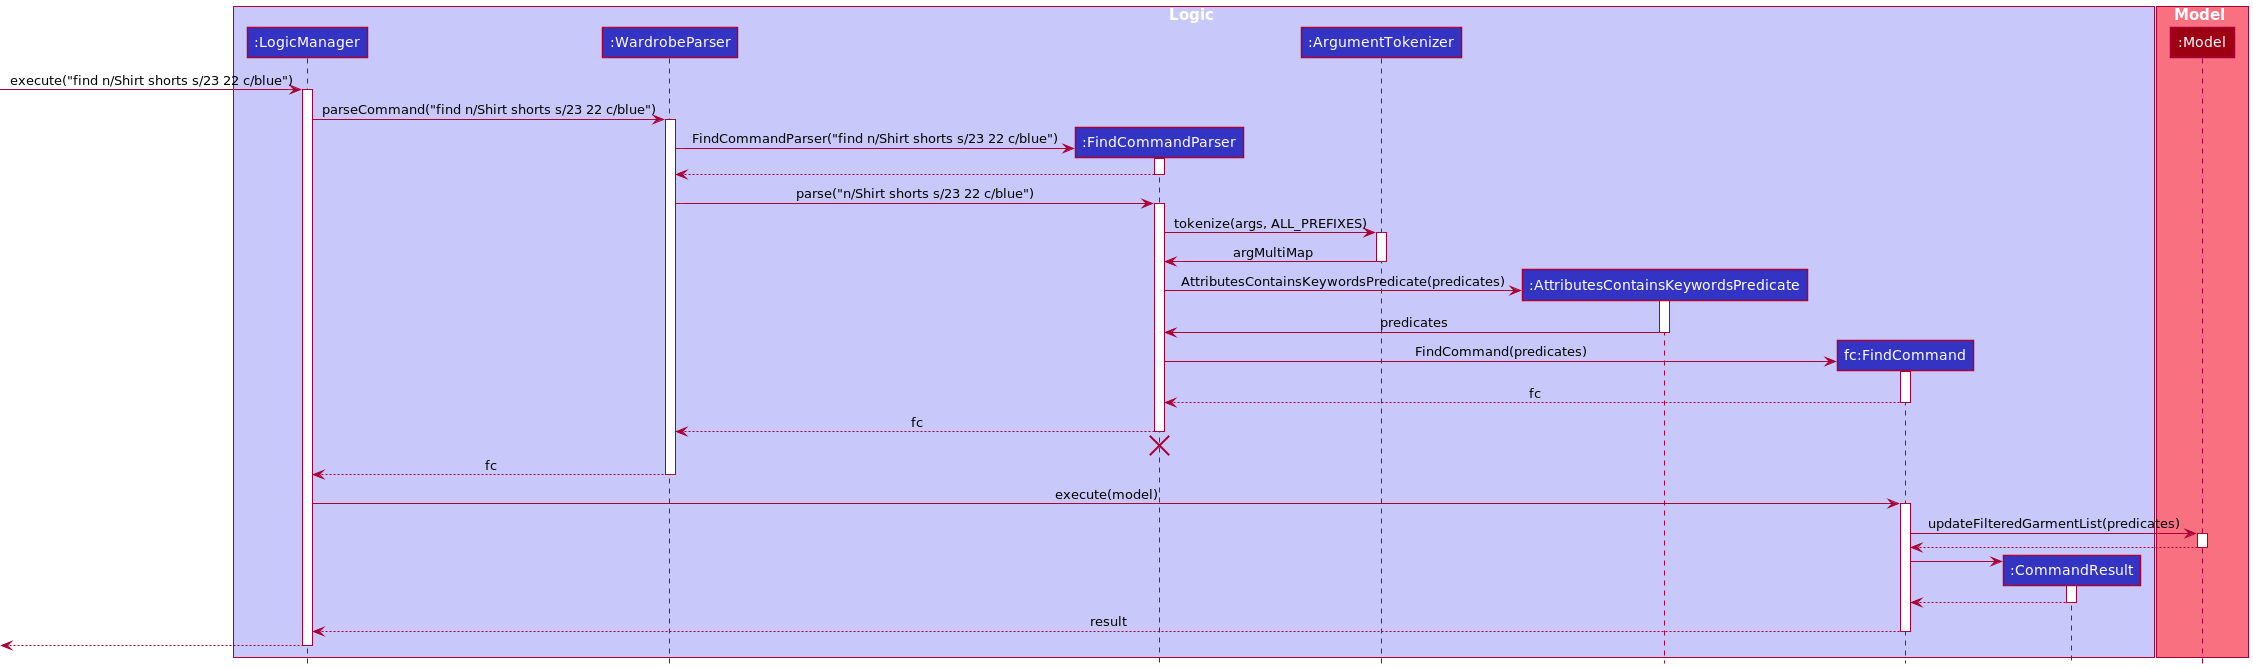

The diagram above was rendered by PlantUML. Its source (embedded in the PNG):
@startuml
'https://plantuml.com/sequence-diagram
!include style.puml

box Logic LOGIC_COLOR_T1
participant ":LogicManager" as LogicManager LOGIC_COLOR
participant ":WardrobeParser" as WardrobeParser LOGIC_COLOR
participant ":FindCommandParser" as FindCommandParser LOGIC_COLOR
participant ":ArgumentTokenizer" as ArgumentTokenizer LOGIC_COLOR
participant ":AttributesContainsKeywordsPredicate" as AttributesContainsKeywordsPredicate LOGIC_COLOR
participant "fc:FindCommand" as FindCommand LOGIC_COLOR
participant ":CommandResult" as CommandResult LOGIC_COLOR
end box

box Model MODEL_COLOR_T1
participant ":Model" as Model MODEL_COLOR
end box

[-> LogicManager : execute("find n/Shirt shorts s/23 22 c/blue")
activate LogicManager

LogicManager -> WardrobeParser : parseCommand("find n/Shirt shorts s/23 22 c/blue")
activate WardrobeParser

create FindCommandParser
WardrobeParser -> FindCommandParser : FindCommandParser("find n/Shirt shorts s/23 22 c/blue")
activate FindCommandParser

FindCommandParser --> WardrobeParser
deactivate FindCommandParser

WardrobeParser -> FindCommandParser : parse("n/Shirt shorts s/23 22 c/blue")
activate FindCommandParser

FindCommandParser -> ArgumentTokenizer : tokenize(args, ALL_PREFIXES)
activate ArgumentTokenizer

ArgumentTokenizer -> FindCommandParser : argMultiMap
deactivate ArgumentTokenizer

create AttributesContainsKeywordsPredicate
FindCommandParser -> AttributesContainsKeywordsPredicate : AttributesContainsKeywordsPredicate(predicates)
activate AttributesContainsKeywordsPredicate

AttributesContainsKeywordsPredicate -> FindCommandParser : predicates
deactivate AttributesContainsKeywordsPredicate

create FindCommand
FindCommandParser -> FindCommand : FindCommand(predicates)
activate FindCommand

FindCommand --> FindCommandParser : fc
deactivate FindCommand

FindCommandParser --> WardrobeParser : fc
deactivate FindCommandParser
'Hidden arrow to position the destroy marker below the end of the activation bar.
FindCommandParser -[hidden]-> WardrobeParser
destroy FindCommandParser

WardrobeParser --> LogicManager : fc
deactivate WardrobeParser

LogicManager -> FindCommand : execute(model)
activate FindCommand

FindCommand -> Model : updateFilteredGarmentList(predicates)
activate Model

Model --> FindCommand
deactivate Model

create CommandResult
FindCommand -> CommandResult
activate CommandResult

CommandResult --> FindCommand
deactivate CommandResult

FindCommand --> LogicManager : result
deactivate FindCommand

[<--LogicManager
deactivate LogicManager
@enduml